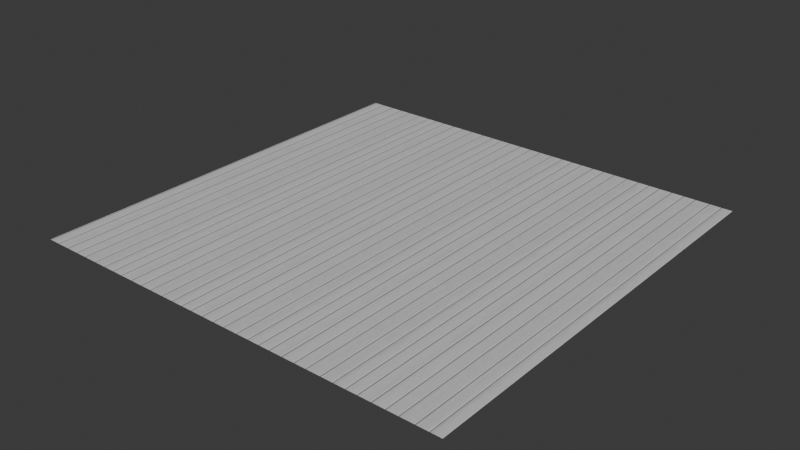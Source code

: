 # Source: white-wood-plank.blend  (saved by Blender 4.2.66; exported with 4.5.12 LTS)
import bpy
from mathutils import Matrix  # noqa: F401  (used for matrix-valued properties, if any)

bpy.ops.wm.read_factory_settings(use_empty=True)
scene = bpy.context.scene
scene.name = 'Scene'

# ---- images (referenced by path relative to the original .blend; pixels are not part of the script)
import os
ASSET_DIR = os.environ.get("B2B_ASSET_DIR", "")  # directory of the original .blend (textures are referenced by path, not embedded)
HERE = os.path.dirname(os.path.abspath(__file__))  # packed textures are extracted next to this script under _unpacked/

def load_image(name, relpath, width, height, colorspace="sRGB"):
    """Load a texture the original file referenced (path relative to the .blend, or extracted next to this script)."""
    p = next((c for c in (os.path.join(HERE, relpath), os.path.join(ASSET_DIR, relpath)) if relpath and os.path.exists(c)), "")
    if p:
        img = bpy.data.images.load(p, check_existing=True)
        img.name = name
    else:  # same state as the original file: an image datablock whose file is absent (Cycles renders it pink)
        img = bpy.data.images.new(name, width, height)
        img.source = "FILE"
        img.filepath = "//" + (relpath or name)
    img.colorspace_settings.name = colorspace
    return img
img_base = load_image('base', '_unpacked/base.2a814354.jpg', 2048, 2048, 'sRGB')
img_rough = load_image('rough', '_unpacked/rough.2ecf2f73.jpg', 512, 512, 'Non-Color')
img_normal = load_image('normal', '_unpacked/normal.efdd619e.jpg', 2048, 2048, 'Non-Color')

# ---- materials (node trees are filled in below, after node groups)
mat_white_wood_plank = bpy.data.materials.new('white-wood-plank')

# ---- material node trees
mat_white_wood_plank.use_nodes = True; mat_white_wood_plank.node_tree.nodes.clear()
_N = mat_white_wood_plank.node_tree.nodes; _L = mat_white_wood_plank.node_tree.links
n0 = _N.new('ShaderNodeBsdfPrincipled'); n0.name = 'Principled BSDF'; n0.location = (10, 300)
n1 = _N.new('ShaderNodeOutputMaterial'); n1.name = 'Material Output'; n1.location = (300, 300)
n2 = _N.new('ShaderNodeTexImage'); n2.name = 'Image Texture'; n2.location = (-440, 670)
n2.label = 'BASE COLOR'
n2.image = img_base
n3 = _N.new('ShaderNodeMapping'); n3.name = 'Mapping'; n3.location = (-700, 700)
n3.inputs[3].default_value = (5.0, 5.0, 1.0)
n4 = _N.new('ShaderNodeUVMap'); n4.name = 'UV Map'; n4.location = (-960, 600)
n5 = _N.new('ShaderNodeMath'); n5.name = 'Math'; n5.location = (-340, 210)
n5.label = 'Metallic Factor'
n5.operation = 'MULTIPLY'
n6 = _N.new('ShaderNodeSeparateColor'); n6.name = 'Separate Color'; n6.location = (-550, 135)
n7 = _N.new('ShaderNodeTexImage'); n7.name = 'Image Texture.001'; n7.location = (-840, 210)
n7.label = 'METALLIC ROUGHNESS'
n7.image = img_rough
n8 = _N.new('ShaderNodeMapping'); n8.name = 'Mapping.001'; n8.location = (-1100, 240)
n8.inputs[3].default_value = (5.0, 5.0, 1.0)
n9 = _N.new('ShaderNodeUVMap'); n9.name = 'UV Map.001'; n9.location = (-1360, 140)
n10 = _N.new('ShaderNodeNormalMap'); n10.name = 'Normal Map'; n10.location = (-350, -290)
n11 = _N.new('ShaderNodeTexImage'); n11.name = 'Image Texture.002'; n11.location = (-640, -250)
n11.label = 'NORMAL MAP'
n11.image = img_normal
n12 = _N.new('ShaderNodeMapping'); n12.name = 'Mapping.002'; n12.location = (-900, -220)
n12.inputs[3].default_value = (5.0, 5.0, 1.0)
n13 = _N.new('ShaderNodeUVMap'); n13.name = 'UV Map.002'; n13.location = (-1160, -320)
_L.new(n0.outputs[0], n1.inputs[0])
_L.new(n2.outputs[0], n0.inputs[0])
_L.new(n3.outputs[0], n2.inputs[0])
_L.new(n4.outputs[0], n3.inputs[0])
_L.new(n5.outputs[0], n0.inputs[1])
_L.new(n6.outputs[2], n5.inputs[0])
_L.new(n6.outputs[1], n0.inputs[2])
_L.new(n7.outputs[0], n6.inputs[0])
_L.new(n8.outputs[0], n7.inputs[0])
_L.new(n9.outputs[0], n8.inputs[0])
_L.new(n10.outputs[0], n0.inputs[5])
_L.new(n11.outputs[0], n10.inputs[1])
_L.new(n12.outputs[0], n11.inputs[0])
_L.new(n13.outputs[0], n12.inputs[0])
n1.is_active_output = True

# ---- world
world_world = bpy.data.worlds.new('World'); scene.world = world_world
world_world.use_nodes = True; world_world.node_tree.nodes.clear()
_N = world_world.node_tree.nodes; _L = world_world.node_tree.links
n0 = _N.new('ShaderNodeOutputWorld'); n0.name = 'World Output'; n0.location = (300, 300)
n1 = _N.new('ShaderNodeBackground'); n1.name = 'Background'; n1.location = (10, 300)
n1.inputs[0].default_value = (0.05088, 0.05088, 0.05088, 1.0)
_L.new(n1.outputs[0], n0.inputs[0])
n0.is_active_output = True
world_world.color = (0.05088, 0.05088, 0.05088)
world_world.sun_shadow_jitter_overblur = 0.0

# ---- meshes
me_plane = bpy.data.meshes.new('Plane')
me_plane.from_pydata([(1.0, -1.0, 0.0), (1.0, 1.0, 0.0), (-1.0, -1.0, 0.0), (-1.0, 1.0, 0.0)], [], [(0, 1, 2), (1, 3, 2)])
_uv = me_plane.uv_layers.new(name='UVMap')
_uv.uv.foreach_set('vector', [1.0, 0.0, 1.0, 1.0, 0.0, 0.0, 1.0, 1.0, 0.0, 1.0, 0.0, 0.0])
_uv.active_render = True
_uv = me_plane.uv_layers.new(name='UVMap.001')
_uv.uv.foreach_set('vector', [0.0, 1.0, 0.0, 1.0, 0.0, 1.0, 0.0, 1.0, 0.0, 1.0, 0.0, 1.0])
me_plane.materials.append(mat_white_wood_plank)
me_plane.update()
me_plane.normals_split_custom_set([tuple(v) for v in zip(*[iter([0.0, 0.0, 1.0, 0.0, 0.0, 1.0, 0.0, 0.0, 1.0, 0.0, 0.0, 1.0, 0.0, 0.0, 1.0, 0.0, 0.0, 1.0])] * 3)])

# ---- objects
ob_white_wood_plank = bpy.data.objects.new('white-wood-plank', me_plane)

# ---- transforms, parenting, visibility, modifiers, constraints
ob_white_wood_plank.location = (0.0, 0.0, 0.0)
ob_white_wood_plank.rotation_mode = 'QUATERNION'
ob_white_wood_plank.rotation_quaternion = (1.0, 0.0, 0.0, 0.0)

# ---- collection membership
scene.collection.objects.link(ob_white_wood_plank)

# ---- scene / render settings (as saved in the file)
scene.frame_start = 1; scene.frame_end = 250; scene.frame_set(1)
scene.render.engine = 'BLENDER_EEVEE_NEXT'
bpy.context.view_layer.update()

# ---- added for rendering (the .blend has no active camera and no usable light): camera, sun
cam_auto = bpy.data.cameras.new('AutoCamera')
cam_auto.lens = 50.0
cam_auto.sensor_width = 36.0
cam_auto.clip_end = 1000.0
ob_auto_camera = bpy.data.objects.new('AutoCamera', cam_auto)
scene.collection.objects.link(ob_auto_camera)
ob_auto_camera.location = (2.61693, -3.14032, 2.09354)
ob_auto_camera.rotation_euler = (1.09748, -7.21219e-08, 0.694738)
scene.camera = ob_auto_camera
light_auto_sun = bpy.data.lights.new('AutoSun', 'SUN')
light_auto_sun.energy = 3.0
light_auto_sun.angle = 0.0523599
ob_auto_sun = bpy.data.objects.new('AutoSun', light_auto_sun)
scene.collection.objects.link(ob_auto_sun)
ob_auto_sun.rotation_euler = (0.872665, 0.174533, 0.523599)
bpy.context.view_layer.update()
